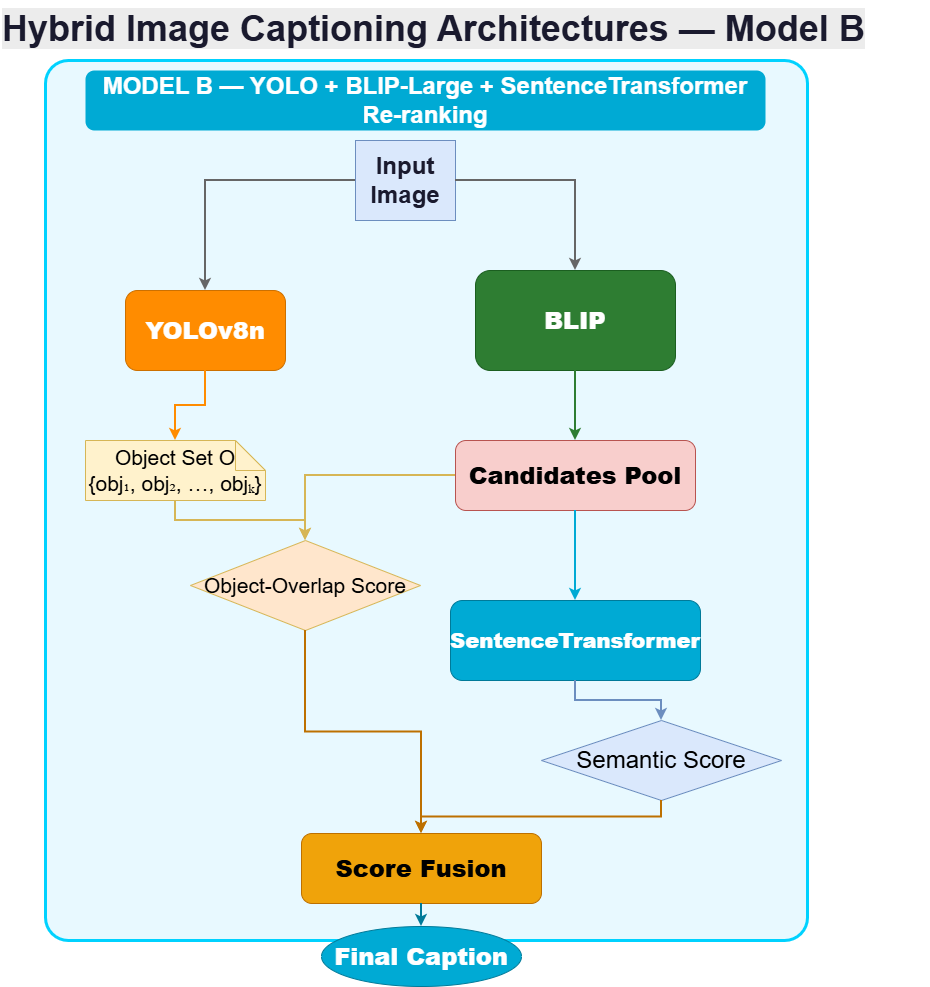

The diagram above was exported from draw.io. Its source (the exported page's mxGraphModel, read from the mxfile embedded in the PNG):
<mxGraphModel dx="1611" dy="1171" grid="1" gridSize="10" guides="1" tooltips="1" connect="1" arrows="1" fold="1" page="1" pageScale="1" pageWidth="850" pageHeight="1100" math="0" shadow="0">
  <root>
    <mxCell id="0" />
    <mxCell id="1" parent="0" />
    <mxCell id="xth70AczE-0UwjdcEhlk-1" parent="1" style="rounded=1;whiteSpace=wrap;html=1;fillColor=#E8F9FF;strokeColor=#00d2ff;strokeWidth=3;arcSize=3;" value="" vertex="1">
      <mxGeometry height="880" width="762" x="425" y="80" as="geometry" />
    </mxCell>
    <mxCell id="xth70AczE-0UwjdcEhlk-2" parent="1" style="text;html=1;strokeColor=none;fillColor=#00aad4;align=center;verticalAlign=middle;whiteSpace=wrap;rounded=1;fontSize=15;fontStyle=1;fontColor=#ffffff;" value="&lt;font style=&quot;font-size: 24px;&quot;&gt;MODEL B — YOLO + BLIP-Large + SentenceTransformer Re-ranking&lt;/font&gt;" vertex="1">
      <mxGeometry height="60" width="680" x="465" y="90" as="geometry" />
    </mxCell>
    <mxCell id="xth70AczE-0UwjdcEhlk-3" parent="1" style="shape=mxgraph.mockup.containers.iPad;fillColor=#dae8fc;strokeColor=#6c8ebf;fontColor=#1a1a2e;fontSize=24;fontStyle=1;whiteSpace=wrap;" value="Input Image" vertex="1">
      <mxGeometry height="80" width="100" x="735" y="160" as="geometry" />
    </mxCell>
    <mxCell id="xth70AczE-0UwjdcEhlk-4" parent="1" style="rounded=1;whiteSpace=wrap;html=1;fillColor=#FF8C00;strokeColor=#cc7000;fontColor=#ffffff;fontSize=11;fontStyle=1;" value="&lt;b&gt;&lt;font style=&quot;font-size: 24px;&quot;&gt;YOLOv8n&lt;/font&gt;&lt;/b&gt;" vertex="1">
      <mxGeometry height="80" width="160" x="505" y="310" as="geometry" />
    </mxCell>
    <mxCell id="xth70AczE-0UwjdcEhlk-5" parent="1" style="rounded=1;whiteSpace=wrap;html=1;fillColor=#2e7d32;strokeColor=#1b5e20;fontColor=#ffffff;fontSize=11;fontStyle=1;" value="&lt;b&gt;&lt;font style=&quot;font-size: 24px;&quot;&gt;BLIP&lt;/font&gt;&lt;/b&gt;" vertex="1">
      <mxGeometry height="100" width="200" x="855" y="290" as="geometry" />
    </mxCell>
    <mxCell id="xth70AczE-0UwjdcEhlk-6" parent="1" style="shape=note;whiteSpace=wrap;html=1;backgroundOutline=1;fontSize=10;fillColor=#FFF2CC;strokeColor=#d6b656;" value="&lt;font style=&quot;font-size: 21px;&quot;&gt;Object Set O&lt;br&gt;{obj₁, obj₂, …, objₖ}&lt;/font&gt;" vertex="1">
      <mxGeometry height="60" width="180" x="465" y="460" as="geometry" />
    </mxCell>
    <mxCell id="xth70AczE-0UwjdcEhlk-7" parent="1" style="rounded=1;whiteSpace=wrap;html=1;fillColor=#f8cecc;strokeColor=#b85450;fontSize=10;fontStyle=1;" value="&lt;b&gt;&lt;font style=&quot;font-size: 24px;&quot;&gt;Candidates Pool&lt;/font&gt;&lt;/b&gt;" vertex="1">
      <mxGeometry height="70" width="240" x="835" y="460" as="geometry" />
    </mxCell>
    <mxCell id="xth70AczE-0UwjdcEhlk-8" parent="1" style="rounded=1;whiteSpace=wrap;html=1;fillColor=#00aad4;strokeColor=#007a99;fontColor=#ffffff;fontSize=10;fontStyle=1;" value="&lt;b&gt;&lt;font style=&quot;font-size: 21px;&quot;&gt;SentenceTransformer&lt;/font&gt;&lt;/b&gt;" vertex="1">
      <mxGeometry height="80" width="250" x="830" y="620" as="geometry" />
    </mxCell>
    <mxCell id="xth70AczE-0UwjdcEhlk-9" parent="1" style="rhombus;whiteSpace=wrap;html=1;fillColor=#dae8fc;strokeColor=#6c8ebf;fontSize=10;" value="&lt;font style=&quot;font-size: 24px;&quot;&gt;Semantic Score&lt;/font&gt;" vertex="1">
      <mxGeometry height="80" width="240" x="921" y="740" as="geometry" />
    </mxCell>
    <mxCell id="xth70AczE-0UwjdcEhlk-10" parent="1" style="rhombus;whiteSpace=wrap;html=1;fillColor=#ffe6cc;strokeColor=#d6b656;fontSize=10;" value="&lt;font style=&quot;font-size: 21px;&quot;&gt;Object-Overlap Score&lt;/font&gt;" vertex="1">
      <mxGeometry height="90" width="230" x="570" y="560" as="geometry" />
    </mxCell>
    <mxCell id="xth70AczE-0UwjdcEhlk-11" parent="1" style="rounded=1;whiteSpace=wrap;html=1;fillColor=#f0a30a;strokeColor=#BD7000;fontColor=#000000;fontSize=10;fontStyle=1;" value="&lt;b&gt;&lt;font style=&quot;font-size: 24px;&quot;&gt;Score Fusion&lt;/font&gt;&lt;/b&gt;" vertex="1">
      <mxGeometry height="70" width="240" x="681" y="853" as="geometry" />
    </mxCell>
    <mxCell id="xth70AczE-0UwjdcEhlk-12" parent="1" style="ellipse;whiteSpace=wrap;html=1;fillColor=#00aad4;strokeColor=#007a99;fontColor=#ffffff;fontSize=13;fontStyle=1;" value="&lt;b&gt;&lt;font style=&quot;font-size: 24px;&quot;&gt;Final Caption&lt;/font&gt;&lt;/b&gt;" vertex="1">
      <mxGeometry height="60" width="200" x="701" y="946" as="geometry" />
    </mxCell>
    <mxCell id="xth70AczE-0UwjdcEhlk-13" edge="1" parent="1" source="xth70AczE-0UwjdcEhlk-3" style="edgeStyle=orthogonalEdgeStyle;rounded=0;html=1;strokeColor=#666;strokeWidth=2;" target="xth70AczE-0UwjdcEhlk-4">
      <mxGeometry relative="1" as="geometry" />
    </mxCell>
    <mxCell id="xth70AczE-0UwjdcEhlk-14" edge="1" parent="1" source="xth70AczE-0UwjdcEhlk-3" style="edgeStyle=orthogonalEdgeStyle;rounded=0;html=1;strokeColor=#666;strokeWidth=2;" target="xth70AczE-0UwjdcEhlk-5">
      <mxGeometry relative="1" as="geometry" />
    </mxCell>
    <mxCell id="xth70AczE-0UwjdcEhlk-15" edge="1" parent="1" source="xth70AczE-0UwjdcEhlk-4" style="edgeStyle=orthogonalEdgeStyle;rounded=0;html=1;strokeColor=#FF8C00;strokeWidth=2;" target="xth70AczE-0UwjdcEhlk-6">
      <mxGeometry relative="1" as="geometry" />
    </mxCell>
    <mxCell id="xth70AczE-0UwjdcEhlk-16" edge="1" parent="1" source="xth70AczE-0UwjdcEhlk-5" style="edgeStyle=orthogonalEdgeStyle;rounded=0;html=1;strokeColor=#2e7d32;strokeWidth=2;" target="xth70AczE-0UwjdcEhlk-7">
      <mxGeometry relative="1" as="geometry" />
    </mxCell>
    <mxCell id="xth70AczE-0UwjdcEhlk-17" edge="1" parent="1" source="xth70AczE-0UwjdcEhlk-7" style="edgeStyle=orthogonalEdgeStyle;rounded=0;html=1;strokeColor=#00aad4;strokeWidth=2;" target="xth70AczE-0UwjdcEhlk-8">
      <mxGeometry relative="1" as="geometry" />
    </mxCell>
    <mxCell id="xth70AczE-0UwjdcEhlk-18" edge="1" parent="1" source="xth70AczE-0UwjdcEhlk-8" style="edgeStyle=orthogonalEdgeStyle;rounded=0;html=1;strokeColor=#6c8ebf;strokeWidth=2;" target="xth70AczE-0UwjdcEhlk-9">
      <mxGeometry relative="1" as="geometry" />
    </mxCell>
    <mxCell id="xth70AczE-0UwjdcEhlk-19" edge="1" parent="1" source="xth70AczE-0UwjdcEhlk-6" style="edgeStyle=orthogonalEdgeStyle;rounded=0;html=1;strokeColor=#d6b656;strokeWidth=2;" target="xth70AczE-0UwjdcEhlk-10">
      <mxGeometry relative="1" as="geometry" />
    </mxCell>
    <mxCell id="xth70AczE-0UwjdcEhlk-20" edge="1" parent="1" source="xth70AczE-0UwjdcEhlk-7" style="edgeStyle=orthogonalEdgeStyle;rounded=0;html=1;strokeColor=#d6b656;strokeWidth=2;" target="xth70AczE-0UwjdcEhlk-10">
      <mxGeometry relative="1" as="geometry" />
    </mxCell>
    <mxCell id="xth70AczE-0UwjdcEhlk-21" edge="1" parent="1" source="xth70AczE-0UwjdcEhlk-9" style="edgeStyle=orthogonalEdgeStyle;rounded=0;html=1;strokeColor=#BD7000;strokeWidth=2;" target="xth70AczE-0UwjdcEhlk-11">
      <mxGeometry relative="1" as="geometry" />
    </mxCell>
    <mxCell id="xth70AczE-0UwjdcEhlk-22" edge="1" parent="1" source="xth70AczE-0UwjdcEhlk-10" style="edgeStyle=orthogonalEdgeStyle;rounded=0;html=1;strokeColor=#BD7000;strokeWidth=2;" target="xth70AczE-0UwjdcEhlk-11">
      <mxGeometry relative="1" as="geometry" />
    </mxCell>
    <mxCell id="xth70AczE-0UwjdcEhlk-23" edge="1" parent="1" source="xth70AczE-0UwjdcEhlk-11" style="edgeStyle=orthogonalEdgeStyle;rounded=0;html=1;strokeColor=#007a99;strokeWidth=2;" target="xth70AczE-0UwjdcEhlk-12">
      <mxGeometry relative="1" as="geometry" />
    </mxCell>
    <mxCell id="3gSFjcMAyxhS7_wKnDTn-1" parent="1" style="text;whiteSpace=wrap;html=1;" value="&lt;span style=&quot;color: rgb(26, 26, 46); font-family: Helvetica; font-size: 36px; font-style: normal; font-variant-ligatures: normal; font-variant-caps: normal; font-weight: 700; letter-spacing: normal; orphans: 2; text-align: center; text-indent: 0px; text-transform: none; widows: 2; word-spacing: 0px; -webkit-text-stroke-width: 0px; white-space: normal; background-color: rgb(236, 236, 236); text-decoration-thickness: initial; text-decoration-style: initial; text-decoration-color: initial; float: none; display: inline !important;&quot;&gt;Hybrid Image Captioning Architectures — Model B&lt;/span&gt;" vertex="1">
      <mxGeometry height="50" width="930" x="380" y="20" as="geometry" />
    </mxCell>
  </root>
</mxGraphModel>